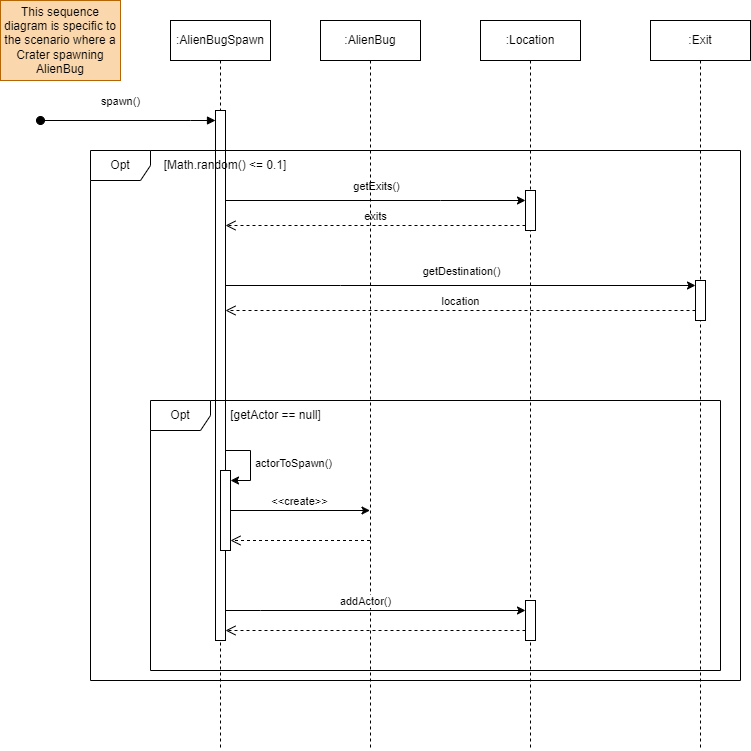

The diagram above was exported from draw.io. Its source (the exported page's mxGraphModel, read from the mxfile embedded in the PNG):
<mxGraphModel dx="1206" dy="1208" grid="1" gridSize="10" guides="1" tooltips="1" connect="1" arrows="1" fold="1" page="0" pageScale="1" pageWidth="850" pageHeight="1100" math="0" shadow="0">
  <root>
    <mxCell id="0" />
    <mxCell id="1" parent="0" />
    <mxCell id="s3BIsCbK0QYVR-3Jlj3f-36" value=":AlienBugSpawn" style="shape=umlLifeline;perimeter=lifelinePerimeter;whiteSpace=wrap;html=1;container=1;dropTarget=0;collapsible=0;recursiveResize=0;outlineConnect=0;portConstraint=eastwest;newEdgeStyle={&quot;curved&quot;:0,&quot;rounded&quot;:0};" parent="1" vertex="1">
      <mxGeometry x="520" y="10" width="100" height="730" as="geometry" />
    </mxCell>
    <mxCell id="s3BIsCbK0QYVR-3Jlj3f-38" value="" style="html=1;points=[[0,0,0,0,5],[0,1,0,0,-5],[1,0,0,0,5],[1,1,0,0,-5]];perimeter=orthogonalPerimeter;outlineConnect=0;targetShapes=umlLifeline;portConstraint=eastwest;newEdgeStyle={&quot;curved&quot;:0,&quot;rounded&quot;:0};" parent="s3BIsCbK0QYVR-3Jlj3f-36" vertex="1">
      <mxGeometry x="45" y="90" width="10" height="530" as="geometry" />
    </mxCell>
    <mxCell id="s3BIsCbK0QYVR-3Jlj3f-41" value=":Location" style="shape=umlLifeline;perimeter=lifelinePerimeter;whiteSpace=wrap;html=1;container=1;dropTarget=0;collapsible=0;recursiveResize=0;outlineConnect=0;portConstraint=eastwest;newEdgeStyle={&quot;curved&quot;:0,&quot;rounded&quot;:0};" parent="1" vertex="1">
      <mxGeometry x="830" y="10" width="100" height="730" as="geometry" />
    </mxCell>
    <mxCell id="s3BIsCbK0QYVR-3Jlj3f-42" value="" style="html=1;points=[[0,0,0,0,5],[0,1,0,0,-5],[1,0,0,0,5],[1,1,0,0,-5]];perimeter=orthogonalPerimeter;outlineConnect=0;targetShapes=umlLifeline;portConstraint=eastwest;newEdgeStyle={&quot;curved&quot;:0,&quot;rounded&quot;:0};" parent="s3BIsCbK0QYVR-3Jlj3f-41" vertex="1">
      <mxGeometry x="45" y="170" width="10" height="40" as="geometry" />
    </mxCell>
    <mxCell id="s3BIsCbK0QYVR-3Jlj3f-47" style="edgeStyle=orthogonalEdgeStyle;rounded=0;orthogonalLoop=1;jettySize=auto;html=1;curved=0;" parent="1" source="s3BIsCbK0QYVR-3Jlj3f-38" target="s3BIsCbK0QYVR-3Jlj3f-42" edge="1">
      <mxGeometry relative="1" as="geometry">
        <mxPoint x="580" y="190" as="sourcePoint" />
        <mxPoint x="870" y="270" as="targetPoint" />
        <Array as="points">
          <mxPoint x="790" y="190" />
          <mxPoint x="790" y="190" />
        </Array>
      </mxGeometry>
    </mxCell>
    <mxCell id="s3BIsCbK0QYVR-3Jlj3f-48" value="getExits()" style="edgeLabel;html=1;align=center;verticalAlign=middle;resizable=0;points=[];" parent="s3BIsCbK0QYVR-3Jlj3f-47" vertex="1" connectable="0">
      <mxGeometry x="-0.1902" y="-1" relative="1" as="geometry">
        <mxPoint x="29" y="-16" as="offset" />
      </mxGeometry>
    </mxCell>
    <mxCell id="s3BIsCbK0QYVR-3Jlj3f-51" value="exits" style="html=1;verticalAlign=bottom;endArrow=open;dashed=1;endSize=8;curved=0;rounded=0;exitX=0;exitY=1;exitDx=0;exitDy=-5;exitPerimeter=0;" parent="1" source="s3BIsCbK0QYVR-3Jlj3f-42" target="s3BIsCbK0QYVR-3Jlj3f-38" edge="1">
      <mxGeometry relative="1" as="geometry">
        <mxPoint x="785" y="240" as="sourcePoint" />
        <mxPoint x="575" y="240" as="targetPoint" />
      </mxGeometry>
    </mxCell>
    <mxCell id="s3BIsCbK0QYVR-3Jlj3f-52" value=":Exit" style="shape=umlLifeline;perimeter=lifelinePerimeter;whiteSpace=wrap;html=1;container=1;dropTarget=0;collapsible=0;recursiveResize=0;outlineConnect=0;portConstraint=eastwest;newEdgeStyle={&quot;curved&quot;:0,&quot;rounded&quot;:0};" parent="1" vertex="1">
      <mxGeometry x="1000" y="10" width="100" height="730" as="geometry" />
    </mxCell>
    <mxCell id="s3BIsCbK0QYVR-3Jlj3f-53" value="" style="html=1;points=[[0,0,0,0,5],[0,1,0,0,-5],[1,0,0,0,5],[1,1,0,0,-5]];perimeter=orthogonalPerimeter;outlineConnect=0;targetShapes=umlLifeline;portConstraint=eastwest;newEdgeStyle={&quot;curved&quot;:0,&quot;rounded&quot;:0};" parent="s3BIsCbK0QYVR-3Jlj3f-52" vertex="1">
      <mxGeometry x="45" y="260" width="10" height="40" as="geometry" />
    </mxCell>
    <mxCell id="s3BIsCbK0QYVR-3Jlj3f-55" style="edgeStyle=orthogonalEdgeStyle;rounded=0;orthogonalLoop=1;jettySize=auto;html=1;curved=0;entryX=0;entryY=0;entryDx=0;entryDy=5;entryPerimeter=0;" parent="1" source="s3BIsCbK0QYVR-3Jlj3f-38" target="s3BIsCbK0QYVR-3Jlj3f-53" edge="1">
      <mxGeometry relative="1" as="geometry">
        <mxPoint x="580" y="280" as="sourcePoint" />
        <mxPoint x="805" y="280" as="targetPoint" />
        <Array as="points">
          <mxPoint x="690" y="275" />
          <mxPoint x="690" y="275" />
        </Array>
      </mxGeometry>
    </mxCell>
    <mxCell id="s3BIsCbK0QYVR-3Jlj3f-56" value="getDestination()" style="edgeLabel;html=1;align=center;verticalAlign=middle;resizable=0;points=[];" parent="s3BIsCbK0QYVR-3Jlj3f-55" vertex="1" connectable="0">
      <mxGeometry x="-0.1477" y="-2" relative="1" as="geometry">
        <mxPoint x="35" y="-17" as="offset" />
      </mxGeometry>
    </mxCell>
    <mxCell id="s3BIsCbK0QYVR-3Jlj3f-57" value="location" style="html=1;verticalAlign=bottom;endArrow=open;dashed=1;endSize=8;curved=0;rounded=0;" parent="1" source="s3BIsCbK0QYVR-3Jlj3f-53" target="s3BIsCbK0QYVR-3Jlj3f-38" edge="1">
      <mxGeometry relative="1" as="geometry">
        <mxPoint x="790" y="300" as="sourcePoint" />
        <mxPoint x="710" y="300" as="targetPoint" />
        <Array as="points">
          <mxPoint x="650" y="300" />
        </Array>
      </mxGeometry>
    </mxCell>
    <mxCell id="s3BIsCbK0QYVR-3Jlj3f-58" value="Opt" style="shape=umlFrame;whiteSpace=wrap;html=1;pointerEvents=0;" parent="1" vertex="1">
      <mxGeometry x="500" y="390" width="570" height="270" as="geometry" />
    </mxCell>
    <mxCell id="s3BIsCbK0QYVR-3Jlj3f-69" style="edgeStyle=orthogonalEdgeStyle;rounded=0;orthogonalLoop=1;jettySize=auto;html=1;curved=0;" parent="1" target="s3BIsCbK0QYVR-3Jlj3f-68" edge="1">
      <mxGeometry relative="1" as="geometry">
        <Array as="points">
          <mxPoint x="600" y="440" />
          <mxPoint x="600" y="470" />
        </Array>
        <mxPoint x="575" y="440" as="sourcePoint" />
      </mxGeometry>
    </mxCell>
    <mxCell id="s3BIsCbK0QYVR-3Jlj3f-70" value="actorToSpawn()" style="edgeLabel;html=1;align=center;verticalAlign=middle;resizable=0;points=[];" parent="s3BIsCbK0QYVR-3Jlj3f-69" vertex="1" connectable="0">
      <mxGeometry x="-0.0261" y="-1" relative="1" as="geometry">
        <mxPoint x="43" as="offset" />
      </mxGeometry>
    </mxCell>
    <mxCell id="s3BIsCbK0QYVR-3Jlj3f-60" value="[getActor == null]" style="text;html=1;align=center;verticalAlign=middle;resizable=0;points=[];autosize=1;strokeColor=none;fillColor=none;" parent="1" vertex="1">
      <mxGeometry x="570" y="390" width="110" height="30" as="geometry" />
    </mxCell>
    <mxCell id="s3BIsCbK0QYVR-3Jlj3f-62" value=":AlienBug" style="shape=umlLifeline;perimeter=lifelinePerimeter;whiteSpace=wrap;html=1;container=1;dropTarget=0;collapsible=0;recursiveResize=0;outlineConnect=0;portConstraint=eastwest;newEdgeStyle={&quot;curved&quot;:0,&quot;rounded&quot;:0};" parent="1" vertex="1">
      <mxGeometry x="670" y="10" width="100" height="730" as="geometry" />
    </mxCell>
    <mxCell id="7qCl5kqCe3TEBk3LbYQ5-3" style="edgeStyle=orthogonalEdgeStyle;rounded=0;orthogonalLoop=1;jettySize=auto;html=1;curved=0;" parent="1" source="s3BIsCbK0QYVR-3Jlj3f-68" target="s3BIsCbK0QYVR-3Jlj3f-62" edge="1">
      <mxGeometry relative="1" as="geometry">
        <Array as="points">
          <mxPoint x="670" y="500" />
          <mxPoint x="670" y="500" />
        </Array>
      </mxGeometry>
    </mxCell>
    <mxCell id="7qCl5kqCe3TEBk3LbYQ5-5" value="&amp;lt;&amp;lt;create&amp;gt;&amp;gt;" style="edgeLabel;html=1;align=center;verticalAlign=middle;resizable=0;points=[];" parent="7qCl5kqCe3TEBk3LbYQ5-3" vertex="1" connectable="0">
      <mxGeometry x="0.5017" relative="1" as="geometry">
        <mxPoint x="-37" y="-10" as="offset" />
      </mxGeometry>
    </mxCell>
    <mxCell id="s3BIsCbK0QYVR-3Jlj3f-68" value="" style="html=1;points=[[0,0,0,0,5],[0,1,0,0,-5],[1,0,0,0,5],[1,1,0,0,-5]];perimeter=orthogonalPerimeter;outlineConnect=0;targetShapes=umlLifeline;portConstraint=eastwest;newEdgeStyle={&quot;curved&quot;:0,&quot;rounded&quot;:0};" parent="1" vertex="1">
      <mxGeometry x="570" y="460" width="10" height="80" as="geometry" />
    </mxCell>
    <mxCell id="7qCl5kqCe3TEBk3LbYQ5-6" value="" style="html=1;verticalAlign=bottom;endArrow=open;dashed=1;endSize=8;curved=0;rounded=0;" parent="1" edge="1">
      <mxGeometry relative="1" as="geometry">
        <mxPoint x="719.5" y="530.0000000000002" as="sourcePoint" />
        <mxPoint x="580" y="530" as="targetPoint" />
        <Array as="points">
          <mxPoint x="650" y="530" />
        </Array>
      </mxGeometry>
    </mxCell>
    <mxCell id="7qCl5kqCe3TEBk3LbYQ5-7" value="" style="html=1;points=[[0,0,0,0,5],[0,1,0,0,-5],[1,0,0,0,5],[1,1,0,0,-5]];perimeter=orthogonalPerimeter;outlineConnect=0;targetShapes=umlLifeline;portConstraint=eastwest;newEdgeStyle={&quot;curved&quot;:0,&quot;rounded&quot;:0};" parent="1" vertex="1">
      <mxGeometry x="875" y="590" width="10" height="40" as="geometry" />
    </mxCell>
    <mxCell id="7qCl5kqCe3TEBk3LbYQ5-8" style="edgeStyle=orthogonalEdgeStyle;rounded=0;orthogonalLoop=1;jettySize=auto;html=1;curved=0;" parent="1" source="s3BIsCbK0QYVR-3Jlj3f-38" target="7qCl5kqCe3TEBk3LbYQ5-7" edge="1">
      <mxGeometry relative="1" as="geometry">
        <mxPoint x="575" y="580" as="sourcePoint" />
        <mxPoint x="885" y="585.047619047619" as="targetPoint" />
        <Array as="points">
          <mxPoint x="610" y="600" />
          <mxPoint x="610" y="600" />
        </Array>
      </mxGeometry>
    </mxCell>
    <mxCell id="7qCl5kqCe3TEBk3LbYQ5-9" value="addActor()" style="edgeLabel;html=1;align=center;verticalAlign=middle;resizable=0;points=[];" parent="7qCl5kqCe3TEBk3LbYQ5-8" vertex="1" connectable="0">
      <mxGeometry x="0.1391" y="-2" relative="1" as="geometry">
        <mxPoint x="-32" y="-12" as="offset" />
      </mxGeometry>
    </mxCell>
    <mxCell id="7qCl5kqCe3TEBk3LbYQ5-11" value="" style="html=1;verticalAlign=bottom;endArrow=open;dashed=1;endSize=8;curved=0;rounded=0;" parent="1" edge="1">
      <mxGeometry relative="1" as="geometry">
        <mxPoint x="875" y="620" as="sourcePoint" />
        <mxPoint x="575" y="620" as="targetPoint" />
      </mxGeometry>
    </mxCell>
    <mxCell id="7qCl5kqCe3TEBk3LbYQ5-14" value="spawn()" style="html=1;verticalAlign=bottom;startArrow=oval;startFill=1;endArrow=block;startSize=8;curved=0;rounded=0;" parent="1" edge="1">
      <mxGeometry x="-0.0857" y="10" width="60" relative="1" as="geometry">
        <mxPoint x="390" y="110" as="sourcePoint" />
        <mxPoint x="565" y="110" as="targetPoint" />
        <Array as="points">
          <mxPoint x="540" y="110" />
        </Array>
        <mxPoint as="offset" />
      </mxGeometry>
    </mxCell>
    <mxCell id="7qCl5kqCe3TEBk3LbYQ5-16" value="Opt" style="shape=umlFrame;whiteSpace=wrap;html=1;pointerEvents=0;" parent="1" vertex="1">
      <mxGeometry x="440" y="140" width="650" height="530" as="geometry" />
    </mxCell>
    <mxCell id="7qCl5kqCe3TEBk3LbYQ5-17" value="[Math.random() &amp;lt;= 0.1]" style="text;html=1;align=center;verticalAlign=middle;whiteSpace=wrap;rounded=0;" parent="1" vertex="1">
      <mxGeometry x="470" y="140" width="210" height="30" as="geometry" />
    </mxCell>
    <mxCell id="7qCl5kqCe3TEBk3LbYQ5-19" value="This sequence diagram is specific to the scenario where a Crater spawning AlienBug" style="rounded=0;whiteSpace=wrap;html=1;fillColor=#fad7ac;strokeColor=#b46504;fontColor=#000000;" parent="1" vertex="1">
      <mxGeometry x="350" y="-10" width="120" height="80" as="geometry" />
    </mxCell>
  </root>
</mxGraphModel>